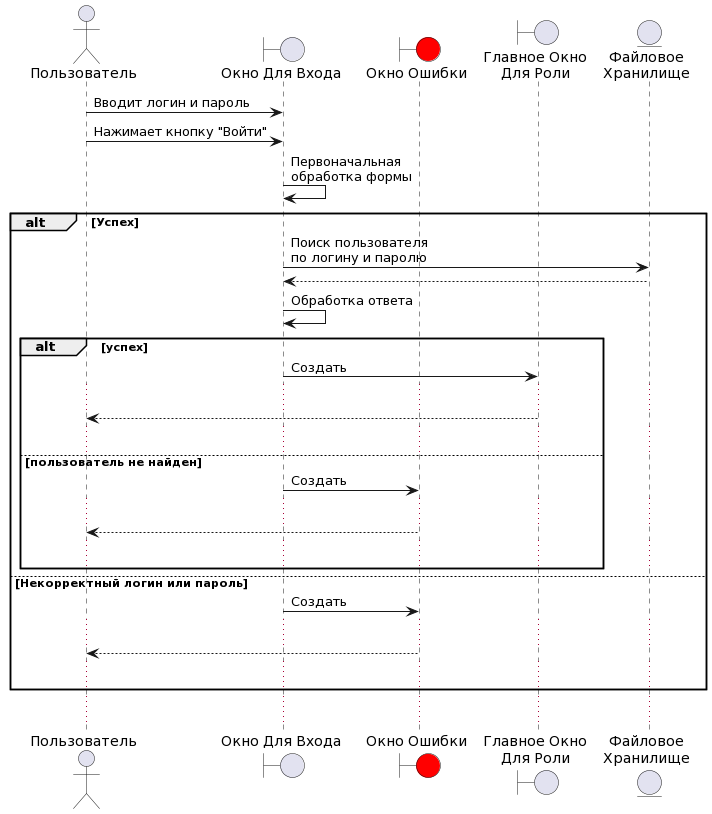

The diagram above was rendered by PlantUML. Its source (embedded in the PNG):
@startuml
' -----------------------------------------------

actor "Пользователь" as user
boundary "Окно Для Входа" as entry_window

boundary "Окно Ошибки" as err_window #red
boundary "Главное Окно\nДля Роли" as main_window

entity "Файловое\nХранилище" as file_storage

' -----------------------------------------------

user -> entry_window : Вводит логин и пароль
user -> entry_window : Нажимает кнопку "Войти"

entry_window -> entry_window : Первоначальная\nобработка формы
alt Успех
    entry_window -> file_storage : Поиск пользователя\nпо логину и паролю
    file_storage --> entry_window
    entry_window -> entry_window : Обработка ответа

    alt успех
        entry_window -> main_window : Создать
        ...
        main_window --> user
        ...
    else пользователь не найден
        entry_window -> err_window : Создать
        ...
        err_window --> user
        ...
    end
else Некорректный логин или пароль
    entry_window -> err_window : Создать
    ...
    err_window --> user
    ...
end 

...
@enduml